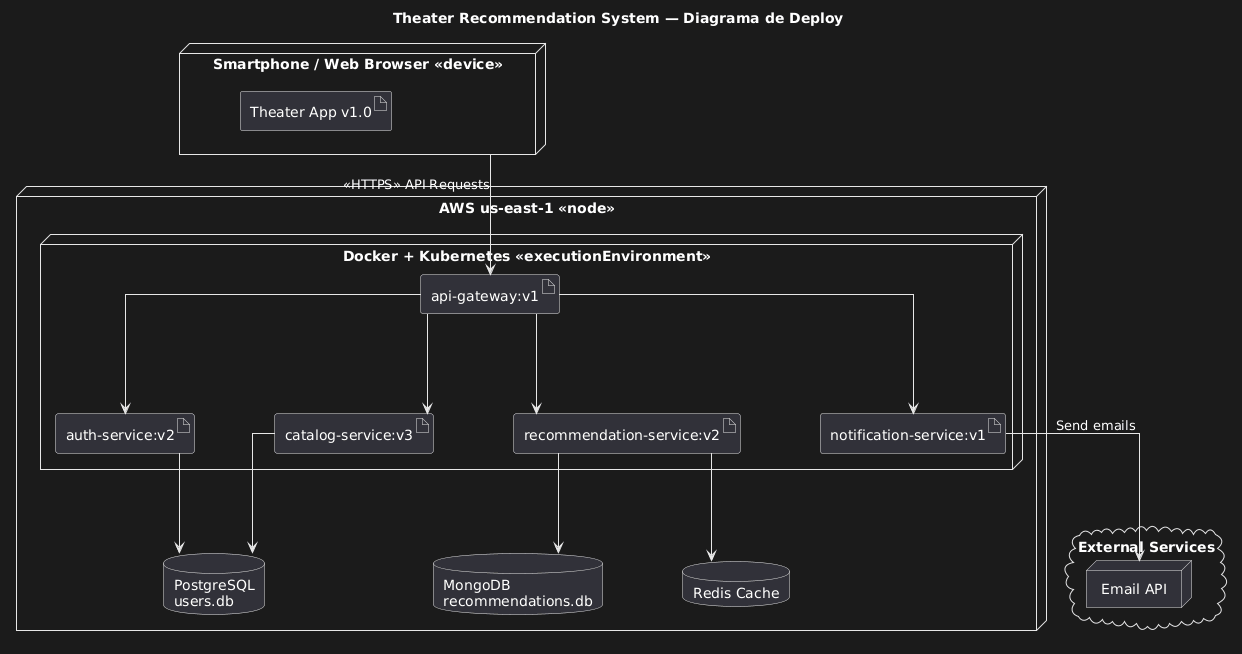

The diagram above was rendered by PlantUML. Its source (embedded in the PNG):
@startuml
top to bottom direction

skinparam shadowing false
skinparam linetype ortho
skinparam nodesep 80
skinparam ranksep 100

title Theater Recommendation System — Diagrama de Deploy

'
' =========================
' CLIENTE
' =========================
'

node "Smartphone / Web Browser <<device>>" as Client {

    artifact "Theater App v1.0" as App

}

'
' =========================
' CLOUD PRINCIPAL
' =========================
'

node "AWS us-east-1 <<node>>" as AWS {

    database "PostgreSQL\nusers.db" as Postgres

    database "MongoDB\nrecommendations.db" as Mongo

    database "Redis Cache" as Redis

    node "Docker + Kubernetes <<executionEnvironment>>" as K8s {

        artifact "api-gateway:v1" as Gateway

        artifact "auth-service:v2" as Auth

        artifact "catalog-service:v3" as Catalog

        artifact "recommendation-service:v2" as Recommendation

        artifact "notification-service:v1" as Notification

    }

}

'
' =========================
' SERVIÇOS EXTERNOS
' =========================
'

cloud "External Services" {

    node "Email API" as EmailAPI

}

'
' =========================
' CONEXÕES
' =========================
'

Client --> Gateway : <<HTTPS>> API Requests

Gateway --> Auth
Gateway --> Catalog
Gateway --> Recommendation
Gateway --> Notification

Auth --> Postgres

Catalog --> Postgres

Recommendation --> Mongo

Recommendation --> Redis

Notification --> EmailAPI : Send emails
@enduml